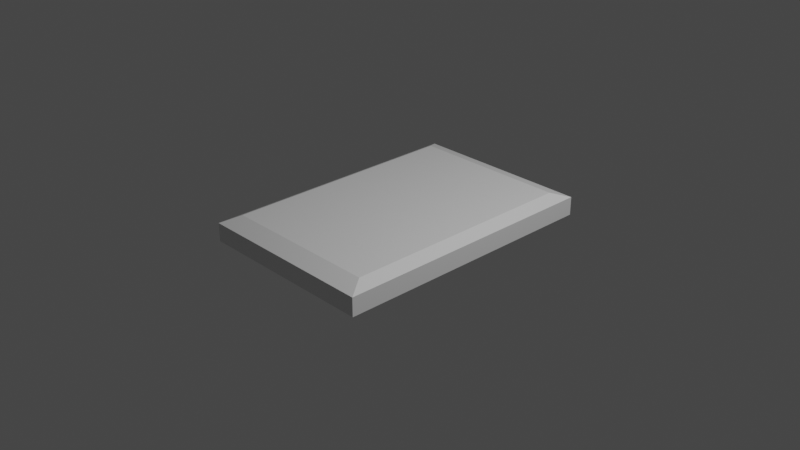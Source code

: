 # Source: displayplate.blend  (saved by Blender 3.1.7; exported with 4.5.12 LTS)
import bpy
from mathutils import Matrix  # noqa: F401  (used for matrix-valued properties, if any)

bpy.ops.wm.read_factory_settings(use_empty=True)
scene = bpy.context.scene
scene.name = 'Scene'

# ---- collections
col_collection = bpy.data.collections.new('Collection'); scene.collection.children.link(col_collection)

# ---- materials (node trees are filled in below, after node groups)
mat_material = bpy.data.materials.new('Material')
mat_material.alpha_threshold = 0.0
mat_material.use_transparent_shadow = False
mat_material.line_color = (0.0, 0.0, 0.0, 1.0)

# ---- material node trees
mat_material.use_nodes = True; mat_material.node_tree.nodes.clear()
_N = mat_material.node_tree.nodes; _L = mat_material.node_tree.links
n0 = _N.new('ShaderNodeOutputMaterial'); n0.name = 'Material Output'; n0.location = (300, 300)
n1 = _N.new('ShaderNodeBsdfPrincipled'); n1.name = 'Principled BSDF'; n1.location = (10, 300)
n1.distribution = 'GGX'
n1.subsurface_method = 'RANDOM_WALK_SKIN'
n1.inputs[2].default_value = 0.4
n1.inputs[3].default_value = 1.45
n1.inputs[27].default_value = (0.0, 0.0, 0.0, 1.0)
n1.inputs[28].default_value = 1.0
_L.new(n1.outputs[0], n0.inputs[0])
n0.is_active_output = True

# ---- world
world_world = bpy.data.worlds.new('World'); scene.world = world_world
world_world.use_nodes = True; world_world.node_tree.nodes.clear()
_N = world_world.node_tree.nodes; _L = world_world.node_tree.links
n0 = _N.new('ShaderNodeOutputWorld'); n0.name = 'World Output'; n0.location = (300, 300)
n1 = _N.new('ShaderNodeBackground'); n1.name = 'Background'; n1.location = (10, 300)
n1.inputs[0].default_value = (0.05088, 0.05088, 0.05088, 1.0)
_L.new(n1.outputs[0], n0.inputs[0])
n0.is_active_output = True
world_world.color = (0.05088, 0.05088, 0.05088)
world_world.use_sun_shadow = False
world_world.sun_shadow_jitter_overblur = 0.0

# ---- cameras
cam_camera = bpy.data.cameras.new('Camera')
cam_camera.clip_end = 100.0
cam_camera.ortho_scale = 7.314

# ---- lights
light_light = bpy.data.lights.new('Light', 'POINT')
light_light.transmission_factor = 0.0
light_light.energy = 1000.0
light_light.shadow_soft_size = 0.1
light_light.shadow_maximum_resolution = 0.006
light_light.use_absolute_resolution = True

# ---- meshes
me_cube = bpy.data.meshes.new('Cube')
me_cube.from_pydata([(0.8686, 0.8686, 1.685), (1.0, 1.0, -1.0), (0.8686, -0.8686, 1.685), (1.0, -1.0, -1.0), (-0.8686, 0.8686, 1.685), (-1.0, 1.0, -1.0), (-0.8686, -0.8686, 1.685), (-1.0, -1.0, -1.0), (1.0, -1.0, 1.0), (-1.0, -1.0, 1.0), (1.0, 1.0, 1.0), (-1.0, 1.0, 1.0)], [], [(0, 4, 6, 2), (3, 8, 9, 7), (7, 9, 11, 5), (5, 1, 3, 7), (1, 10, 8, 3), (5, 11, 10, 1), (2, 6, 9, 8), (0, 2, 8, 10), (6, 4, 11, 9), (4, 0, 10, 11)])
_uv = me_cube.uv_layers.new(name='UVMap')
_uv.uv.foreach_set('vector', [0.6414, 0.5164, 0.8586, 0.5164, 0.8586, 0.7336, 0.6414, 0.7336, 0.375, 0.75, 0.625, 0.75, 0.625, 1.0, 0.375, 1.0, 0.375, 0.0, 0.625, 0.0, 0.625, 0.25, 0.375, 0.25, 0.125, 0.5, 0.375, 0.5, 0.375, 0.75, 0.125, 0.75, 0.375, 0.5, 0.625, 0.5, 0.625, 0.75, 0.375, 0.75, 0.375, 0.25, 0.625, 0.25, 0.625, 0.5, 0.375, 0.5, 0.6414, 0.7336, 0.8586, 0.7336, 0.875, 0.75, 0.625, 0.75, 0.6414, 0.5164, 0.6414, 0.7336, 0.625, 0.75, 0.625, 0.5, 0.8586, 0.7336, 0.8586, 0.5164, 0.875, 0.5, 0.875, 0.75, 0.8586, 0.5164, 0.6414, 0.5164, 0.625, 0.5, 0.875, 0.5])
_ca = me_cube.color_attributes.new('Col', 'BYTE_COLOR', 'CORNER')
_ca.data.foreach_set('color', [0.3278, 0.1912, 0.1221, 1.0, 0.3278, 0.1912, 0.1221, 1.0, 0.3278, 0.1912, 0.1221, 1.0, 0.3278, 0.1912, 0.1221, 1.0, 0.3278, 0.1912, 0.1221, 1.0, 0.3278, 0.1912, 0.1221, 1.0, 0.3278, 0.1912, 0.1221, 1.0, 0.3278, 0.1912, 0.1221, 1.0, 0.3278, 0.1912, 0.1221, 1.0, 0.3278, 0.1912, 0.1221, 1.0, 0.3278, 0.1912, 0.1221, 1.0, 0.3278, 0.1912, 0.1221, 1.0, 0.3278, 0.1912, 0.1221, 1.0, 0.3278, 0.1912, 0.1221, 1.0, 0.3278, 0.1912, 0.1221, 1.0, 0.3278, 0.1912, 0.1221, 1.0, 0.3278, 0.1912, 0.1221, 1.0, 0.3278, 0.1912, 0.1221, 1.0, 0.3278, 0.1912, 0.1221, 1.0, 0.3278, 0.1912, 0.1221, 1.0, 0.3278, 0.1912, 0.1221, 1.0, 0.3278, 0.1912, 0.1221, 1.0, 0.3278, 0.1912, 0.1221, 1.0, 0.3278, 0.1912, 0.1221, 1.0, 0.3278, 0.1912, 0.1221, 1.0, 0.3278, 0.1912, 0.1221, 1.0, 0.3278, 0.1912, 0.1221, 1.0, 0.3278, 0.1912, 0.1221, 1.0, 0.3278, 0.1912, 0.1221, 1.0, 0.3278, 0.1912, 0.1221, 1.0, 0.3278, 0.1912, 0.1221, 1.0, 0.3278, 0.1912, 0.1221, 1.0, 0.3278, 0.1912, 0.1221, 1.0, 0.3278, 0.1912, 0.1221, 1.0, 0.3278, 0.1912, 0.1221, 1.0, 0.3278, 0.1912, 0.1221, 1.0, 0.3278, 0.1912, 0.1221, 1.0, 0.3278, 0.1912, 0.1221, 1.0, 0.3278, 0.1912, 0.1221, 1.0, 0.3278, 0.1912, 0.1221, 1.0])
me_cube.materials.append(mat_material)
me_cube.use_remesh_preserve_volume = False
me_cube.use_remesh_preserve_attributes = False
me_cube.use_mirror_vertex_groups = False
me_cube.update()

# ---- objects
ob_cube = bpy.data.objects.new('Cube', me_cube)
ob_light = bpy.data.objects.new('Light', light_light)
ob_camera = bpy.data.objects.new('Camera', cam_camera)

# ---- transforms, parenting, visibility, modifiers, constraints
ob_cube.location = (0.0, 0.0, 0.0)
ob_cube.scale = (1.0, 1.5, 0.1)
ob_cube.lock_rotations_4d = False
ob_cube.empty_display_type = 'ARROWS'
ob_cube.lineart.crease_threshold = 0.0
ob_light.location = (4.076, 1.005, 5.904)
ob_light.rotation_euler = (0.6503, 0.05522, 1.866)
ob_light.lock_rotations_4d = False
ob_light.empty_display_type = 'ARROWS'
ob_light.color = (0.0, 0.0, 0.0, 0.0)
ob_light.lineart.crease_threshold = 0.0
ob_camera.location = (7.359, -6.926, 4.958)
ob_camera.rotation_euler = (1.109, 0.0, 0.8149)
ob_camera.lock_rotations_4d = False
ob_camera.empty_display_type = 'ARROWS'
ob_camera.color = (0.0, 0.0, 0.0, 0.0)
ob_camera.display_type = 'WIRE'
ob_camera.lineart.crease_threshold = 0.0

# ---- collection membership
col_collection.objects.link(ob_cube)
col_collection.objects.link(ob_light)
col_collection.objects.link(ob_camera)

# ---- scene / render settings (as saved in the file)
scene.camera = ob_camera
scene.frame_start = 1; scene.frame_end = 250; scene.frame_set(1)
scene.render.engine = 'BLENDER_EEVEE_NEXT'
scene.cycles.sampling_pattern = 'TABULATED_SOBOL'
scene.cycles.use_light_tree = False
scene.view_settings.view_transform = 'Filmic'
bpy.context.view_layer.update()
